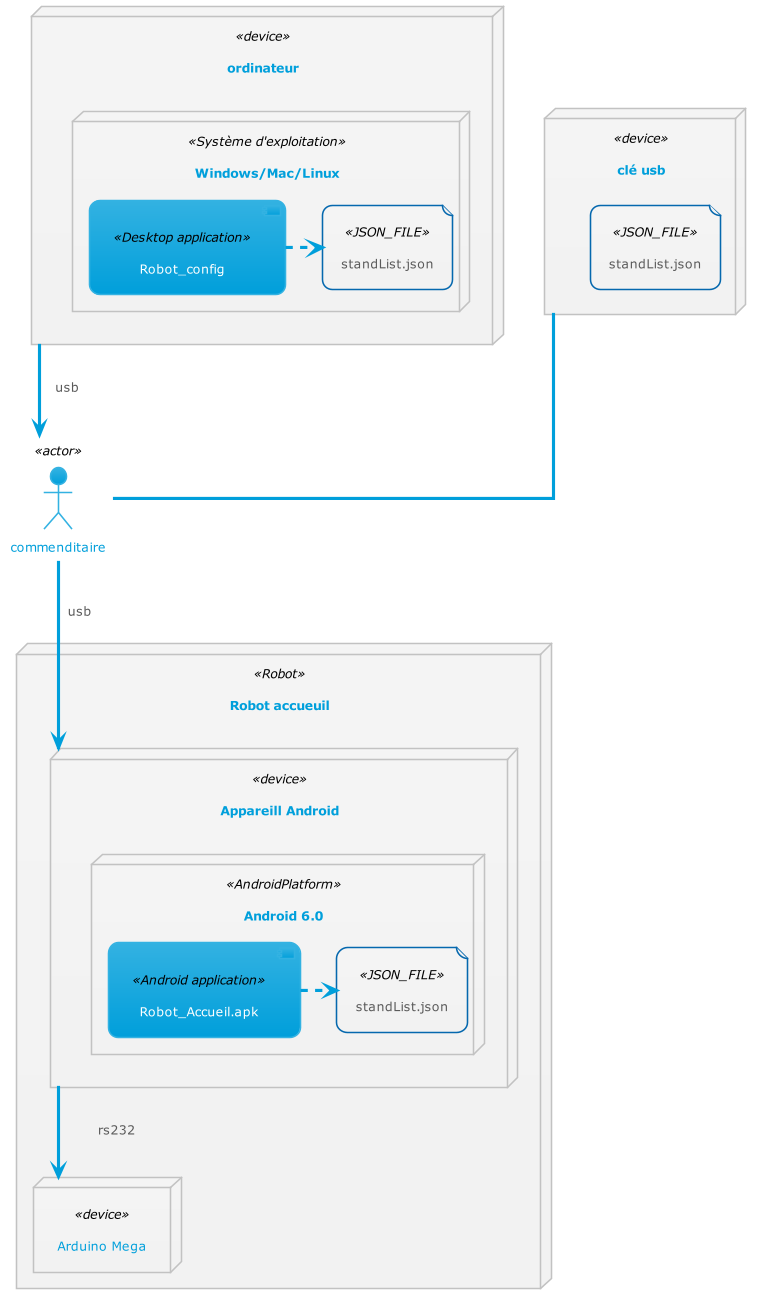

The diagram above was rendered by PlantUML. Its source (embedded in the PNG):
@startuml

!include https://raw.githubusercontent.com/bschwarz/puml-themes/master/themes/bluegray/puml-theme-bluegray.puml
skinparam linetype polyline
skinparam linetype ortho

node "Robot accueuil" <<Robot>> {
node "Appareill Android" <<device>> as d1 {
    node "Android 6.0" <<AndroidPlatform>>  {
        component "Robot_Accueil.apk" <<Android application>> as c1
        file "standList.json" <<JSON_FILE>> as f1
    }
    
}
node "Arduino Mega" <<device>> as d4{

} 
}
node "ordinateur" <<device>> as d2 {

    node "Windows/Mac/Linux" <<Système d'exploitation>> {
        component "Robot_config" <<Desktop application>> as c2
        file "standList.json" <<JSON_FILE>> as f2
        
    }
}

actor "commenditaire" <<actor>>  as a1

node "clé usb" <<device>> as d3 {
        file "standList.json" <<JSON_FILE>> as f3
}

a1 --> d1  : "usb"
d3 -- a1  : ""
d2 --> a1 : "usb"
d1 --> d4 : "rs232"

 
c1 .> f1 

c2 .> f2
@enduml